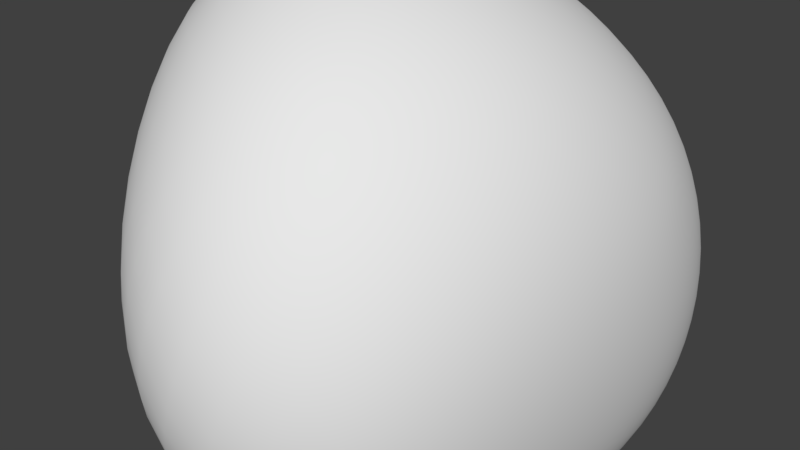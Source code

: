 # Source: Asteroid2.blend  (saved by Blender 2.78.0; exported with 4.5.12 LTS)
import bpy
from mathutils import Matrix  # noqa: F401  (used for matrix-valued properties, if any)

bpy.ops.wm.read_factory_settings(use_empty=True)
scene = bpy.context.scene
scene.name = 'Scene'

# ---- collections
col_collection_1 = bpy.data.collections.new('Collection 1'); scene.collection.children.link(col_collection_1)

# ---- materials (node trees are filled in below, after node groups)
mat_material_001 = bpy.data.materials.new('Material.001')
mat_material_001.alpha_threshold = 0.0
mat_material_001.use_transparent_shadow = False
mat_material_001.roughness = 0.5

# ---- material node trees

# ---- world
world_world = bpy.data.worlds.new('World'); scene.world = world_world
world_world.color = (0.05088, 0.05088, 0.05088)
world_world.use_sun_shadow = False
world_world.sun_shadow_jitter_overblur = 0.0
world_world.cycles.sampling_method = 'MANUAL'

# ---- meshes
me_cube_001 = bpy.data.meshes.new('Cube.001')
me_cube_001.from_pydata([(0.5435, -2.148, -0.6461), (0.2581, -1.53, 1.551), (-1.0, 1.0, 0.03313), (-0.9309, 0.2556, 1.733), (0.1843, -0.3697, -0.3523), (1.382, 0.6934, 0.8511), (1.0, 1.0, -1.0), (-0.3278, 0.9645, 0.168)], [], [(0, 1, 3, 2), (2, 3, 7, 6), (6, 7, 5, 4), (4, 5, 1, 0), (2, 6, 4, 0), (7, 3, 1, 5)])
me_cube_001.polygons.foreach_set('use_smooth', [True] * 6)
me_cube_001.materials.append(mat_material_001)
me_cube_001.use_remesh_preserve_volume = False
me_cube_001.use_remesh_preserve_attributes = False
me_cube_001.use_mirror_vertex_groups = False
me_cube_001.update()

# ---- objects
ob_cube = bpy.data.objects.new('Cube', me_cube_001)

# ---- transforms, parenting, visibility, modifiers, constraints
ob_cube.location = (0.0, 0.0, 0.0)
ob_cube.lineart.crease_threshold = 0.0
_m = ob_cube.modifiers.new('Subsurf', 'SUBSURF')
_m.uv_smooth = 'PRESERVE_CORNERS'
_m.levels = 4
_m.render_levels = 4
_m.show_only_control_edges = False
_m = ob_cube.modifiers.new('Displace', 'DISPLACE')

# ---- collection membership
col_collection_1.objects.link(ob_cube)

# ---- scene / render settings (as saved in the file)
scene.frame_start = 1; scene.frame_end = 250; scene.frame_set(131)
scene.render.engine = 'BLENDER_EEVEE_NEXT'
scene.render.resolution_percentage = 50
scene.render.dither_intensity = 0.0
scene.cycles.use_denoising = False
scene.cycles.samples = 128
scene.cycles.sampling_pattern = 'TABULATED_SOBOL'
scene.cycles.light_sampling_threshold = 0.0
scene.cycles.use_adaptive_sampling = False
scene.cycles.use_light_tree = False
scene.cycles.blur_glossy = 0.0
scene.cycles.sample_clamp_indirect = 0.0
scene.view_settings.view_transform = 'Standard'
bpy.context.view_layer.update()

# ---- added for rendering (the .blend has no active camera and no usable light): camera, sun
cam_auto = bpy.data.cameras.new('AutoCamera')
cam_auto.lens = 50.0
cam_auto.sensor_width = 36.0
cam_auto.clip_end = 1000.0
ob_auto_camera = bpy.data.objects.new('AutoCamera', cam_auto)
scene.collection.objects.link(ob_auto_camera)
ob_auto_camera.location = (2.56625, -3.19046, 2.38421)
ob_auto_camera.rotation_euler = (1.09748, -7.21219e-08, 0.694738)
scene.camera = ob_auto_camera
light_auto_sun = bpy.data.lights.new('AutoSun', 'SUN')
light_auto_sun.energy = 3.0
light_auto_sun.angle = 0.0523599
ob_auto_sun = bpy.data.objects.new('AutoSun', light_auto_sun)
scene.collection.objects.link(ob_auto_sun)
ob_auto_sun.rotation_euler = (0.872665, 0.174533, 0.523599)
bpy.context.view_layer.update()
